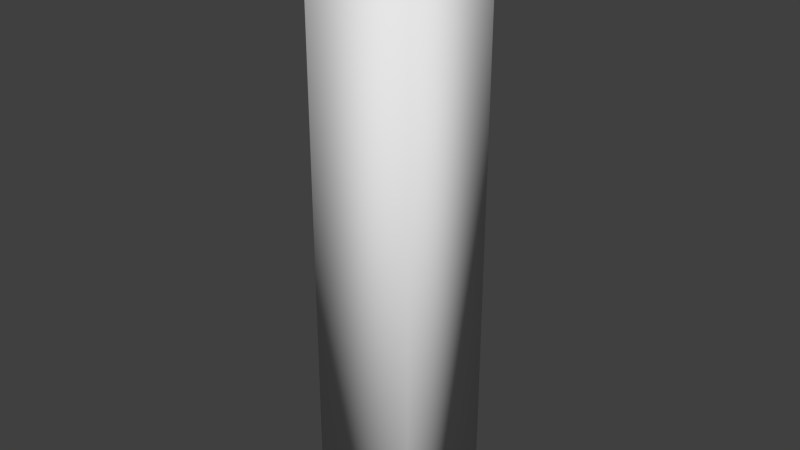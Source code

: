 # Source: beam_mesh.blend  (saved by Blender 2.66.1; exported with 4.5.12 LTS)
import bpy
from mathutils import Matrix  # noqa: F401  (used for matrix-valued properties, if any)

bpy.ops.wm.read_factory_settings(use_empty=True)
scene = bpy.context.scene
scene.name = 'Scene'

# ---- collections
col_collection_1 = bpy.data.collections.new('Collection 1'); scene.collection.children.link(col_collection_1)

# ---- world
world_world = bpy.data.worlds.new('World'); scene.world = world_world
world_world.color = (0.05088, 0.05088, 0.05088)
world_world.use_sun_shadow = False
world_world.sun_shadow_jitter_overblur = 0.0
world_world.cycles.sampling_method = 'MANUAL'
world_world.cycles.sample_map_resolution = 256

# ---- meshes
me_cube = bpy.data.meshes.new('Cube')
me_cube.from_pydata([(-0.09215, -0.09215, 0.0), (-0.09215, 0.09215, 0.0), (0.09215, 0.09215, 0.0), (0.09215, -0.09215, 0.0), (-0.09215, -0.09215, 1.0), (-0.09215, 0.09215, 1.0), (0.09215, 0.09215, 1.0), (0.09215, -0.09215, 1.0)], [], [(4, 5, 1, 0), (5, 6, 2, 1), (6, 7, 3, 2), (7, 4, 0, 3), (0, 1, 2, 3), (7, 6, 5, 4)])
me_cube.polygons.foreach_set('use_smooth', [True] * 6)
me_cube.use_remesh_preserve_volume = False
me_cube.use_remesh_preserve_attributes = False
me_cube.use_mirror_vertex_groups = False
me_cube.update()

# ---- objects
ob_cube = bpy.data.objects.new('Cube', me_cube)

# ---- transforms, parenting, visibility, modifiers, constraints
ob_cube.location = (0.0, 0.0, 0.0)
ob_cube.lineart.crease_threshold = 0.0

# ---- collection membership
col_collection_1.objects.link(ob_cube)

# ---- scene / render settings (as saved in the file)
scene.frame_start = 1; scene.frame_end = 250; scene.frame_set(1)
scene.render.engine = 'BLENDER_EEVEE_NEXT'
scene.render.image_settings.color_mode = 'RGB'
scene.render.image_settings.compression = 90
scene.render.resolution_percentage = 50
scene.render.dither_intensity = 0.0
scene.render.bake_margin = 2
scene.cycles.use_denoising = False
scene.cycles.samples = 10
scene.cycles.sampling_pattern = 'TABULATED_SOBOL'
scene.cycles.light_sampling_threshold = 0.0
scene.cycles.use_adaptive_sampling = False
scene.cycles.use_light_tree = False
scene.cycles.blur_glossy = 0.0
scene.cycles.volume_bounces = 1
scene.cycles.pixel_filter_type = 'GAUSSIAN'
scene.cycles.sample_clamp_indirect = 0.0
scene.view_settings.view_transform = 'Standard'
bpy.context.view_layer.update()

# ---- added for rendering (the .blend has no active camera and no usable light): camera, sun
cam_auto = bpy.data.cameras.new('AutoCamera')
cam_auto.lens = 50.0
cam_auto.sensor_width = 36.0
cam_auto.clip_end = 1000.0
ob_auto_camera = bpy.data.objects.new('AutoCamera', cam_auto)
scene.collection.objects.link(ob_auto_camera)
ob_auto_camera.location = (0.956137, -1.14736, 1.26491)
ob_auto_camera.rotation_euler = (1.09748, -7.21219e-08, 0.694738)
scene.camera = ob_auto_camera
light_auto_sun = bpy.data.lights.new('AutoSun', 'SUN')
light_auto_sun.energy = 3.0
light_auto_sun.angle = 0.0523599
ob_auto_sun = bpy.data.objects.new('AutoSun', light_auto_sun)
scene.collection.objects.link(ob_auto_sun)
ob_auto_sun.rotation_euler = (0.872665, 0.174533, 0.523599)
bpy.context.view_layer.update()
